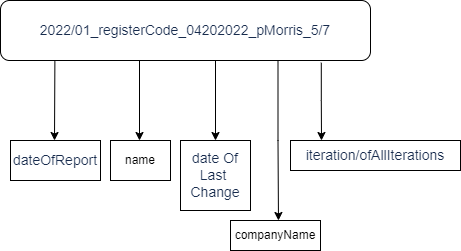

The diagram above was exported from draw.io. Its source (the exported page's mxGraphModel, read from the mxfile embedded in the PNG):
<mxGraphModel dx="1038" dy="579" grid="1" gridSize="10" guides="1" tooltips="1" connect="1" arrows="1" fold="1" page="1" pageScale="1" pageWidth="827" pageHeight="1169" math="0" shadow="0">
  <root>
    <mxCell id="0" />
    <mxCell id="1" parent="0" />
    <mxCell id="EL0yEdVKF_j37y7HaxQg-9" style="edgeStyle=orthogonalEdgeStyle;rounded=0;orthogonalLoop=1;jettySize=auto;html=1;exitX=0.75;exitY=1;exitDx=0;exitDy=0;entryX=0.533;entryY=0;entryDx=0;entryDy=0;entryPerimeter=0;" parent="1" source="EL0yEdVKF_j37y7HaxQg-1" target="EL0yEdVKF_j37y7HaxQg-18" edge="1">
      <mxGeometry relative="1" as="geometry">
        <mxPoint x="438" y="230" as="targetPoint" />
      </mxGeometry>
    </mxCell>
    <mxCell id="EL0yEdVKF_j37y7HaxQg-11" style="edgeStyle=orthogonalEdgeStyle;rounded=0;orthogonalLoop=1;jettySize=auto;html=1;exitX=0.581;exitY=0.997;exitDx=0;exitDy=0;exitPerimeter=0;" parent="1" source="EL0yEdVKF_j37y7HaxQg-1" edge="1">
      <mxGeometry relative="1" as="geometry">
        <mxPoint x="375" y="230" as="targetPoint" />
        <Array as="points">
          <mxPoint x="375" y="230" />
        </Array>
      </mxGeometry>
    </mxCell>
    <mxCell id="EL0yEdVKF_j37y7HaxQg-12" style="edgeStyle=orthogonalEdgeStyle;rounded=0;orthogonalLoop=1;jettySize=auto;html=1;exitX=0.377;exitY=0.979;exitDx=0;exitDy=0;exitPerimeter=0;" parent="1" source="EL0yEdVKF_j37y7HaxQg-1" edge="1">
      <mxGeometry relative="1" as="geometry">
        <mxPoint x="299" y="230" as="targetPoint" />
        <Array as="points">
          <mxPoint x="300" y="230" />
        </Array>
      </mxGeometry>
    </mxCell>
    <mxCell id="EL0yEdVKF_j37y7HaxQg-13" style="edgeStyle=orthogonalEdgeStyle;rounded=0;orthogonalLoop=1;jettySize=auto;html=1;exitX=0.147;exitY=1.01;exitDx=0;exitDy=0;exitPerimeter=0;" parent="1" source="EL0yEdVKF_j37y7HaxQg-1" edge="1">
      <mxGeometry relative="1" as="geometry">
        <mxPoint x="214" y="230" as="targetPoint" />
        <Array as="points">
          <mxPoint x="214" y="151" />
          <mxPoint x="214" y="230" />
        </Array>
      </mxGeometry>
    </mxCell>
    <mxCell id="EL0yEdVKF_j37y7HaxQg-14" style="edgeStyle=orthogonalEdgeStyle;rounded=0;orthogonalLoop=1;jettySize=auto;html=1;exitX=0.867;exitY=1.037;exitDx=0;exitDy=0;exitPerimeter=0;" parent="1" source="EL0yEdVKF_j37y7HaxQg-1" edge="1">
      <mxGeometry relative="1" as="geometry">
        <mxPoint x="481" y="230" as="targetPoint" />
        <Array as="points">
          <mxPoint x="481" y="190" />
          <mxPoint x="481" y="230" />
        </Array>
      </mxGeometry>
    </mxCell>
    <mxCell id="EL0yEdVKF_j37y7HaxQg-1" value="&lt;span style=&quot;color: rgb(23 , 43 , 77) ; font-family: , &amp;#34;blinkmacsystemfont&amp;#34; , &amp;#34;segoe ui&amp;#34; , &amp;#34;roboto&amp;#34; , &amp;#34;noto sans&amp;#34; , &amp;#34;ubuntu&amp;#34; , &amp;#34;droid sans&amp;#34; , &amp;#34;helvetica neue&amp;#34; , sans-serif ; font-size: 14px ; background-color: rgb(255 , 255 , 255)&quot;&gt;2022/01_registerCode_04202022_pMorris_5/7&lt;/span&gt;" style="rounded=1;whiteSpace=wrap;html=1;" parent="1" vertex="1">
      <mxGeometry x="160" y="90" width="370" height="60" as="geometry" />
    </mxCell>
    <mxCell id="EL0yEdVKF_j37y7HaxQg-15" value="&lt;span style=&quot;color: rgb(23 , 43 , 77) ; font-family: , &amp;#34;blinkmacsystemfont&amp;#34; , &amp;#34;segoe ui&amp;#34; , &amp;#34;roboto&amp;#34; , &amp;#34;noto sans&amp;#34; , &amp;#34;ubuntu&amp;#34; , &amp;#34;droid sans&amp;#34; , &amp;#34;helvetica neue&amp;#34; , sans-serif ; font-size: 14px ; background-color: rgb(255 , 255 , 255)&quot;&gt;dateOfReport&lt;/span&gt;" style="rounded=0;whiteSpace=wrap;html=1;" parent="1" vertex="1">
      <mxGeometry x="170" y="230" width="90" height="40" as="geometry" />
    </mxCell>
    <mxCell id="EL0yEdVKF_j37y7HaxQg-16" value="name" style="rounded=0;whiteSpace=wrap;html=1;" parent="1" vertex="1">
      <mxGeometry x="270" y="230" width="60" height="40" as="geometry" />
    </mxCell>
    <mxCell id="EL0yEdVKF_j37y7HaxQg-17" value="&lt;span style=&quot;color: rgb(23 , 43 , 77) ; font-family: , &amp;#34;blinkmacsystemfont&amp;#34; , &amp;#34;segoe ui&amp;#34; , &amp;#34;roboto&amp;#34; , &amp;#34;noto sans&amp;#34; , &amp;#34;ubuntu&amp;#34; , &amp;#34;droid sans&amp;#34; , &amp;#34;helvetica neue&amp;#34; , sans-serif ; font-size: 14px ; background-color: rgb(255 , 255 , 255)&quot;&gt;date Of Last &lt;br&gt;Change&lt;/span&gt;" style="rounded=0;whiteSpace=wrap;html=1;" parent="1" vertex="1">
      <mxGeometry x="340" y="230" width="70" height="70" as="geometry" />
    </mxCell>
    <mxCell id="EL0yEdVKF_j37y7HaxQg-18" value="companyName" style="rounded=0;whiteSpace=wrap;html=1;" parent="1" vertex="1">
      <mxGeometry x="390" y="310" width="90" height="30" as="geometry" />
    </mxCell>
    <mxCell id="EL0yEdVKF_j37y7HaxQg-19" value="&lt;span style=&quot;color: rgb(23 , 43 , 77) ; font-family: , &amp;#34;blinkmacsystemfont&amp;#34; , &amp;#34;segoe ui&amp;#34; , &amp;#34;roboto&amp;#34; , &amp;#34;noto sans&amp;#34; , &amp;#34;ubuntu&amp;#34; , &amp;#34;droid sans&amp;#34; , &amp;#34;helvetica neue&amp;#34; , sans-serif ; font-size: 14px ; background-color: rgb(255 , 255 , 255)&quot;&gt;iteration/ofAllIterations&lt;/span&gt;" style="rounded=0;whiteSpace=wrap;html=1;" parent="1" vertex="1">
      <mxGeometry x="450" y="230" width="170" height="30" as="geometry" />
    </mxCell>
  </root>
</mxGraphModel>